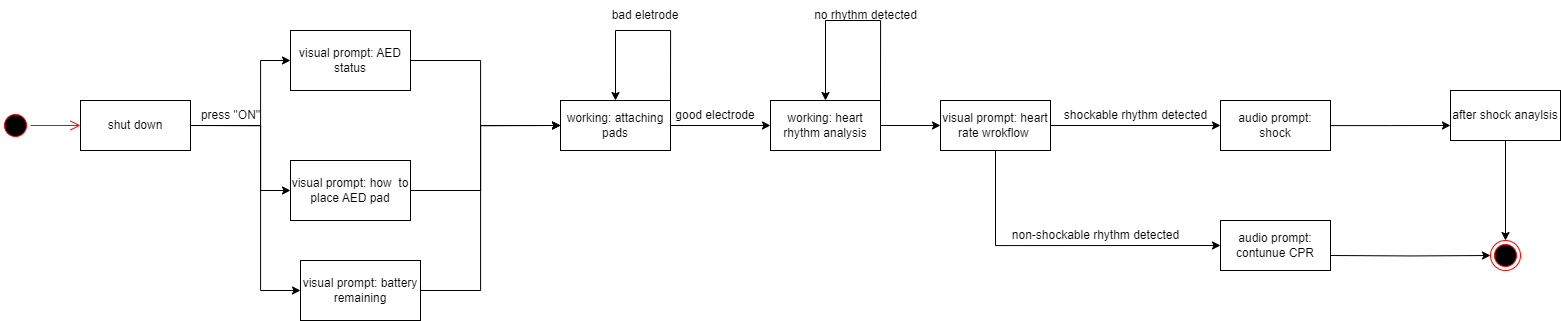

The diagram above was exported from draw.io. Its source (the exported page's mxGraphModel, read from the mxfile embedded in the PNG):
<mxGraphModel dx="1331" dy="1360" grid="1" gridSize="10" guides="1" tooltips="1" connect="1" arrows="1" fold="1" page="1" pageScale="1" pageWidth="2500" pageHeight="2500" math="0" shadow="0">
  <root>
    <mxCell id="0" />
    <mxCell id="1" parent="0" />
    <mxCell id="DSqWBjJgte3P1szaywDi-1" value="" style="ellipse;html=1;shape=startState;fillColor=#000000;strokeColor=#ff0000;" parent="1" vertex="1">
      <mxGeometry x="10" y="260" width="30" height="30" as="geometry" />
    </mxCell>
    <mxCell id="DSqWBjJgte3P1szaywDi-2" value="" style="edgeStyle=orthogonalEdgeStyle;html=1;verticalAlign=bottom;endArrow=open;endSize=8;strokeColor=#ff0000;rounded=0;entryX=0;entryY=0.5;entryDx=0;entryDy=0;" parent="1" source="DSqWBjJgte3P1szaywDi-1" target="DSqWBjJgte3P1szaywDi-3" edge="1">
      <mxGeometry relative="1" as="geometry">
        <mxPoint x="145" y="250" as="targetPoint" />
      </mxGeometry>
    </mxCell>
    <mxCell id="DSqWBjJgte3P1szaywDi-6" style="edgeStyle=orthogonalEdgeStyle;rounded=0;orthogonalLoop=1;jettySize=auto;html=1;exitX=1;exitY=0.5;exitDx=0;exitDy=0;entryX=0;entryY=0.5;entryDx=0;entryDy=0;" parent="1" source="DSqWBjJgte3P1szaywDi-3" target="D5J-fPEJzpPZg1BleSR7-4" edge="1">
      <mxGeometry relative="1" as="geometry">
        <Array as="points">
          <mxPoint x="270" y="275" />
          <mxPoint x="270" y="210" />
        </Array>
      </mxGeometry>
    </mxCell>
    <mxCell id="D5J-fPEJzpPZg1BleSR7-6" style="edgeStyle=orthogonalEdgeStyle;rounded=0;orthogonalLoop=1;jettySize=auto;html=1;exitX=1;exitY=0.5;exitDx=0;exitDy=0;entryX=0;entryY=0.5;entryDx=0;entryDy=0;" edge="1" parent="1" source="DSqWBjJgte3P1szaywDi-3" target="D5J-fPEJzpPZg1BleSR7-1">
      <mxGeometry relative="1" as="geometry">
        <Array as="points">
          <mxPoint x="270" y="275" />
          <mxPoint x="270" y="340" />
        </Array>
      </mxGeometry>
    </mxCell>
    <mxCell id="D5J-fPEJzpPZg1BleSR7-8" style="edgeStyle=orthogonalEdgeStyle;rounded=0;orthogonalLoop=1;jettySize=auto;html=1;exitX=1;exitY=0.5;exitDx=0;exitDy=0;entryX=0;entryY=0.5;entryDx=0;entryDy=0;" edge="1" parent="1" source="DSqWBjJgte3P1szaywDi-3" target="D5J-fPEJzpPZg1BleSR7-7">
      <mxGeometry relative="1" as="geometry">
        <Array as="points">
          <mxPoint x="270" y="275" />
          <mxPoint x="270" y="440" />
        </Array>
      </mxGeometry>
    </mxCell>
    <mxCell id="DSqWBjJgte3P1szaywDi-3" value="shut down" style="html=1;whiteSpace=wrap;" parent="1" vertex="1">
      <mxGeometry x="90" y="250" width="110" height="50" as="geometry" />
    </mxCell>
    <mxCell id="D5J-fPEJzpPZg1BleSR7-14" style="edgeStyle=orthogonalEdgeStyle;rounded=0;orthogonalLoop=1;jettySize=auto;html=1;exitX=1;exitY=0.5;exitDx=0;exitDy=0;entryX=0;entryY=0.5;entryDx=0;entryDy=0;" edge="1" parent="1" source="DSqWBjJgte3P1szaywDi-5" target="D5J-fPEJzpPZg1BleSR7-13">
      <mxGeometry relative="1" as="geometry" />
    </mxCell>
    <mxCell id="DSqWBjJgte3P1szaywDi-5" value="working: attaching pads" style="html=1;whiteSpace=wrap;" parent="1" vertex="1">
      <mxGeometry x="570" y="250" width="110" height="50" as="geometry" />
    </mxCell>
    <mxCell id="DSqWBjJgte3P1szaywDi-7" value="press &quot;ON&quot;" style="text;html=1;align=center;verticalAlign=middle;resizable=0;points=[];autosize=1;strokeColor=none;fillColor=none;" parent="1" vertex="1">
      <mxGeometry x="200" y="250" width="80" height="30" as="geometry" />
    </mxCell>
    <mxCell id="DSqWBjJgte3P1szaywDi-17" style="edgeStyle=orthogonalEdgeStyle;rounded=0;orthogonalLoop=1;jettySize=auto;html=1;entryX=0;entryY=0.5;entryDx=0;entryDy=0;" parent="1" source="DSqWBjJgte3P1szaywDi-8" edge="1">
      <mxGeometry relative="1" as="geometry">
        <mxPoint x="1460" y="275" as="targetPoint" />
      </mxGeometry>
    </mxCell>
    <mxCell id="DSqWBjJgte3P1szaywDi-8" value="audio prompt:&lt;br&gt;shock" style="html=1;whiteSpace=wrap;" parent="1" vertex="1">
      <mxGeometry x="1230" y="250" width="110" height="50" as="geometry" />
    </mxCell>
    <mxCell id="DSqWBjJgte3P1szaywDi-10" value="shockable rhythm detected" style="text;html=1;align=center;verticalAlign=middle;resizable=0;points=[];autosize=1;strokeColor=none;fillColor=none;" parent="1" vertex="1">
      <mxGeometry x="1060" y="250" width="170" height="30" as="geometry" />
    </mxCell>
    <mxCell id="DSqWBjJgte3P1szaywDi-20" style="edgeStyle=orthogonalEdgeStyle;rounded=0;orthogonalLoop=1;jettySize=auto;html=1;entryX=0;entryY=0.5;entryDx=0;entryDy=0;" parent="1" target="DSqWBjJgte3P1szaywDi-18" edge="1">
      <mxGeometry relative="1" as="geometry">
        <mxPoint x="1340" y="405" as="sourcePoint" />
      </mxGeometry>
    </mxCell>
    <mxCell id="DSqWBjJgte3P1szaywDi-11" value="audio prompt: contunue CPR" style="html=1;whiteSpace=wrap;" parent="1" vertex="1">
      <mxGeometry x="1230" y="370" width="110" height="50" as="geometry" />
    </mxCell>
    <mxCell id="DSqWBjJgte3P1szaywDi-13" value="non-shockable rhythm detected" style="text;html=1;align=center;verticalAlign=middle;resizable=0;points=[];autosize=1;strokeColor=none;fillColor=none;" parent="1" vertex="1">
      <mxGeometry x="1010" y="370" width="190" height="30" as="geometry" />
    </mxCell>
    <mxCell id="DSqWBjJgte3P1szaywDi-15" value="no rhythm detected" style="text;html=1;align=center;verticalAlign=middle;resizable=0;points=[];autosize=1;strokeColor=none;fillColor=none;" parent="1" vertex="1">
      <mxGeometry x="810" y="150" width="130" height="30" as="geometry" />
    </mxCell>
    <mxCell id="D5J-fPEJzpPZg1BleSR7-30" style="edgeStyle=orthogonalEdgeStyle;rounded=0;orthogonalLoop=1;jettySize=auto;html=1;exitX=0.5;exitY=1;exitDx=0;exitDy=0;entryX=0.5;entryY=0;entryDx=0;entryDy=0;" edge="1" parent="1" source="DSqWBjJgte3P1szaywDi-16" target="DSqWBjJgte3P1szaywDi-18">
      <mxGeometry relative="1" as="geometry" />
    </mxCell>
    <mxCell id="DSqWBjJgte3P1szaywDi-16" value="after shock anaylsis" style="html=1;whiteSpace=wrap;" parent="1" vertex="1">
      <mxGeometry x="1460" y="240" width="110" height="50" as="geometry" />
    </mxCell>
    <mxCell id="DSqWBjJgte3P1szaywDi-18" value="" style="ellipse;html=1;shape=endState;fillColor=#000000;strokeColor=#ff0000;" parent="1" vertex="1">
      <mxGeometry x="1500" y="390" width="30" height="30" as="geometry" />
    </mxCell>
    <mxCell id="D5J-fPEJzpPZg1BleSR7-10" style="edgeStyle=orthogonalEdgeStyle;rounded=0;orthogonalLoop=1;jettySize=auto;html=1;exitX=1;exitY=0.5;exitDx=0;exitDy=0;entryX=0;entryY=0.5;entryDx=0;entryDy=0;" edge="1" parent="1" source="D5J-fPEJzpPZg1BleSR7-1" target="DSqWBjJgte3P1szaywDi-5">
      <mxGeometry relative="1" as="geometry">
        <Array as="points">
          <mxPoint x="490" y="340" />
          <mxPoint x="490" y="275" />
        </Array>
      </mxGeometry>
    </mxCell>
    <mxCell id="D5J-fPEJzpPZg1BleSR7-1" value="visual prompt: how&amp;nbsp; to place AED pad" style="rounded=0;whiteSpace=wrap;html=1;" vertex="1" parent="1">
      <mxGeometry x="300" y="310" width="120" height="60" as="geometry" />
    </mxCell>
    <mxCell id="D5J-fPEJzpPZg1BleSR7-9" style="edgeStyle=orthogonalEdgeStyle;rounded=0;orthogonalLoop=1;jettySize=auto;html=1;exitX=1;exitY=0.5;exitDx=0;exitDy=0;entryX=0;entryY=0.5;entryDx=0;entryDy=0;" edge="1" parent="1" source="D5J-fPEJzpPZg1BleSR7-4" target="DSqWBjJgte3P1szaywDi-5">
      <mxGeometry relative="1" as="geometry">
        <Array as="points">
          <mxPoint x="490" y="210" />
          <mxPoint x="490" y="275" />
        </Array>
      </mxGeometry>
    </mxCell>
    <mxCell id="D5J-fPEJzpPZg1BleSR7-4" value="visual prompt: AED status" style="rounded=0;whiteSpace=wrap;html=1;" vertex="1" parent="1">
      <mxGeometry x="300" y="180" width="120" height="60" as="geometry" />
    </mxCell>
    <mxCell id="D5J-fPEJzpPZg1BleSR7-11" style="edgeStyle=orthogonalEdgeStyle;rounded=0;orthogonalLoop=1;jettySize=auto;html=1;exitX=1;exitY=0.5;exitDx=0;exitDy=0;entryX=0;entryY=0.5;entryDx=0;entryDy=0;" edge="1" parent="1" source="D5J-fPEJzpPZg1BleSR7-7" target="DSqWBjJgte3P1szaywDi-5">
      <mxGeometry relative="1" as="geometry">
        <Array as="points">
          <mxPoint x="490" y="440" />
          <mxPoint x="490" y="275" />
        </Array>
      </mxGeometry>
    </mxCell>
    <mxCell id="D5J-fPEJzpPZg1BleSR7-7" value="visual prompt: battery remaining" style="rounded=0;whiteSpace=wrap;html=1;" vertex="1" parent="1">
      <mxGeometry x="310" y="410" width="120" height="60" as="geometry" />
    </mxCell>
    <mxCell id="D5J-fPEJzpPZg1BleSR7-27" style="edgeStyle=orthogonalEdgeStyle;rounded=0;orthogonalLoop=1;jettySize=auto;html=1;exitX=1;exitY=0.5;exitDx=0;exitDy=0;entryX=0;entryY=0.5;entryDx=0;entryDy=0;" edge="1" parent="1" source="D5J-fPEJzpPZg1BleSR7-13" target="D5J-fPEJzpPZg1BleSR7-24">
      <mxGeometry relative="1" as="geometry" />
    </mxCell>
    <mxCell id="D5J-fPEJzpPZg1BleSR7-13" value="working: heart rhythm analysis" style="rounded=0;whiteSpace=wrap;html=1;" vertex="1" parent="1">
      <mxGeometry x="780" y="250" width="110" height="50" as="geometry" />
    </mxCell>
    <mxCell id="D5J-fPEJzpPZg1BleSR7-18" style="edgeStyle=orthogonalEdgeStyle;rounded=0;orthogonalLoop=1;jettySize=auto;html=1;exitX=0;exitY=0;exitDx=0;exitDy=0;" edge="1" parent="1" target="DSqWBjJgte3P1szaywDi-5">
      <mxGeometry relative="1" as="geometry">
        <mxPoint x="680" y="250" as="sourcePoint" />
        <Array as="points">
          <mxPoint x="680" y="180" />
          <mxPoint x="625" y="180" />
        </Array>
      </mxGeometry>
    </mxCell>
    <mxCell id="D5J-fPEJzpPZg1BleSR7-15" value="good electrode" style="text;html=1;strokeColor=none;fillColor=none;align=center;verticalAlign=middle;whiteSpace=wrap;rounded=0;" vertex="1" parent="1">
      <mxGeometry x="680" y="250" width="90" height="30" as="geometry" />
    </mxCell>
    <mxCell id="D5J-fPEJzpPZg1BleSR7-19" value="bad eletrode" style="text;html=1;strokeColor=none;fillColor=none;align=center;verticalAlign=middle;whiteSpace=wrap;rounded=0;" vertex="1" parent="1">
      <mxGeometry x="610" y="150" width="90" height="30" as="geometry" />
    </mxCell>
    <mxCell id="D5J-fPEJzpPZg1BleSR7-23" style="edgeStyle=orthogonalEdgeStyle;rounded=0;orthogonalLoop=1;jettySize=auto;html=1;exitX=1;exitY=0;exitDx=0;exitDy=0;entryX=0.5;entryY=0;entryDx=0;entryDy=0;" edge="1" parent="1" source="D5J-fPEJzpPZg1BleSR7-13" target="D5J-fPEJzpPZg1BleSR7-13">
      <mxGeometry relative="1" as="geometry">
        <Array as="points">
          <mxPoint x="890" y="170" />
          <mxPoint x="835" y="170" />
        </Array>
      </mxGeometry>
    </mxCell>
    <mxCell id="D5J-fPEJzpPZg1BleSR7-28" style="edgeStyle=orthogonalEdgeStyle;rounded=0;orthogonalLoop=1;jettySize=auto;html=1;exitX=1;exitY=0.5;exitDx=0;exitDy=0;" edge="1" parent="1" source="D5J-fPEJzpPZg1BleSR7-24" target="DSqWBjJgte3P1szaywDi-8">
      <mxGeometry relative="1" as="geometry" />
    </mxCell>
    <mxCell id="D5J-fPEJzpPZg1BleSR7-29" style="edgeStyle=orthogonalEdgeStyle;rounded=0;orthogonalLoop=1;jettySize=auto;html=1;exitX=0.5;exitY=1;exitDx=0;exitDy=0;entryX=0;entryY=0.5;entryDx=0;entryDy=0;" edge="1" parent="1" source="D5J-fPEJzpPZg1BleSR7-24" target="DSqWBjJgte3P1szaywDi-11">
      <mxGeometry relative="1" as="geometry" />
    </mxCell>
    <mxCell id="D5J-fPEJzpPZg1BleSR7-24" value="visual prompt: heart rate wrokflow&amp;nbsp;" style="rounded=0;whiteSpace=wrap;html=1;" vertex="1" parent="1">
      <mxGeometry x="950" y="250" width="110" height="50" as="geometry" />
    </mxCell>
  </root>
</mxGraphModel>